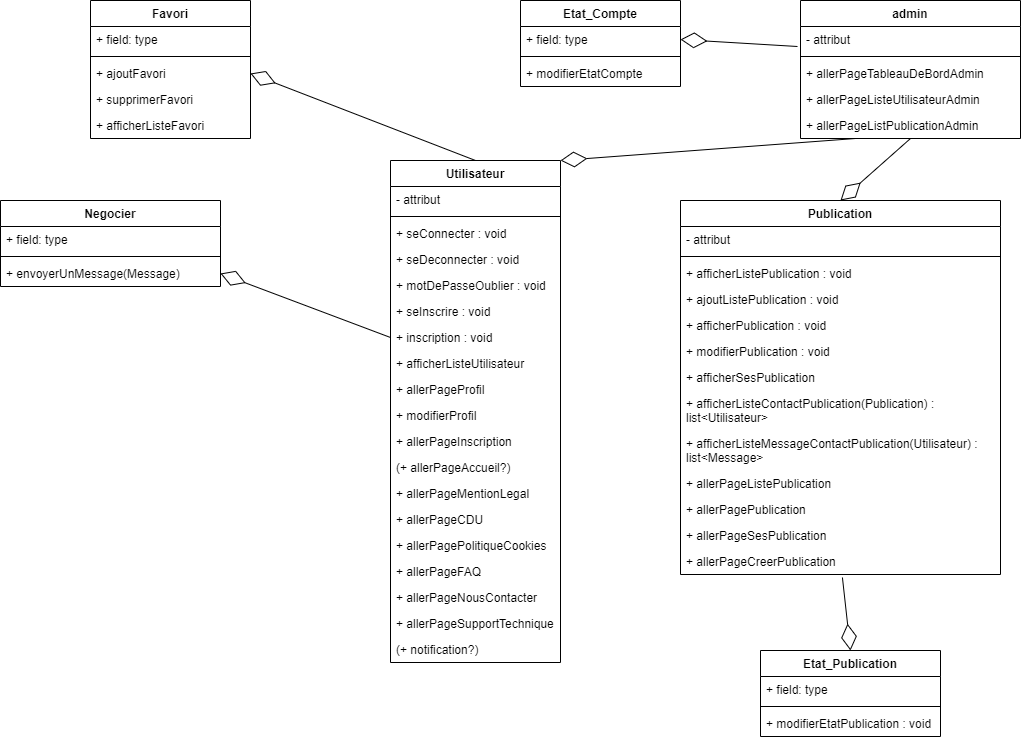

The diagram above was exported from draw.io. Its source (the exported page's mxGraphModel, read from the mxfile embedded in the PNG):
<mxGraphModel dx="1422" dy="762" grid="1" gridSize="10" guides="1" tooltips="1" connect="1" arrows="1" fold="1" page="1" pageScale="1" pageWidth="827" pageHeight="1169" math="0" shadow="0">
  <root>
    <mxCell id="WIyWlLk6GJQsqaUBKTNV-0" />
    <mxCell id="WIyWlLk6GJQsqaUBKTNV-1" parent="WIyWlLk6GJQsqaUBKTNV-0" />
    <mxCell id="StIKr_fXBha0u7qLfiEc-5" value="Utilisateur" style="swimlane;fontStyle=1;align=center;verticalAlign=top;childLayout=stackLayout;horizontal=1;startSize=26;horizontalStack=0;resizeParent=1;resizeParentMax=0;resizeLast=0;collapsible=1;marginBottom=0;" parent="WIyWlLk6GJQsqaUBKTNV-1" vertex="1">
      <mxGeometry x="430" y="240" width="170" height="502" as="geometry" />
    </mxCell>
    <mxCell id="StIKr_fXBha0u7qLfiEc-6" value="- attribut" style="text;strokeColor=none;fillColor=none;align=left;verticalAlign=top;spacingLeft=4;spacingRight=4;overflow=hidden;rotatable=0;points=[[0,0.5],[1,0.5]];portConstraint=eastwest;" parent="StIKr_fXBha0u7qLfiEc-5" vertex="1">
      <mxGeometry y="26" width="170" height="26" as="geometry" />
    </mxCell>
    <mxCell id="StIKr_fXBha0u7qLfiEc-7" value="" style="line;strokeWidth=1;fillColor=none;align=left;verticalAlign=middle;spacingTop=-1;spacingLeft=3;spacingRight=3;rotatable=0;labelPosition=right;points=[];portConstraint=eastwest;" parent="StIKr_fXBha0u7qLfiEc-5" vertex="1">
      <mxGeometry y="52" width="170" height="8" as="geometry" />
    </mxCell>
    <mxCell id="StIKr_fXBha0u7qLfiEc-8" value="+ seConnecter : void" style="text;strokeColor=none;fillColor=none;align=left;verticalAlign=top;spacingLeft=4;spacingRight=4;overflow=hidden;rotatable=0;points=[[0,0.5],[1,0.5]];portConstraint=eastwest;" parent="StIKr_fXBha0u7qLfiEc-5" vertex="1">
      <mxGeometry y="60" width="170" height="26" as="geometry" />
    </mxCell>
    <mxCell id="StIKr_fXBha0u7qLfiEc-13" value="+ seDeconnecter : void" style="text;strokeColor=none;fillColor=none;align=left;verticalAlign=top;spacingLeft=4;spacingRight=4;overflow=hidden;rotatable=0;points=[[0,0.5],[1,0.5]];portConstraint=eastwest;" parent="StIKr_fXBha0u7qLfiEc-5" vertex="1">
      <mxGeometry y="86" width="170" height="26" as="geometry" />
    </mxCell>
    <mxCell id="StIKr_fXBha0u7qLfiEc-14" value="+ motDePasseOublier : void" style="text;strokeColor=none;fillColor=none;align=left;verticalAlign=top;spacingLeft=4;spacingRight=4;overflow=hidden;rotatable=0;points=[[0,0.5],[1,0.5]];portConstraint=eastwest;" parent="StIKr_fXBha0u7qLfiEc-5" vertex="1">
      <mxGeometry y="112" width="170" height="26" as="geometry" />
    </mxCell>
    <mxCell id="StIKr_fXBha0u7qLfiEc-15" value="+ seInscrire : void" style="text;strokeColor=none;fillColor=none;align=left;verticalAlign=top;spacingLeft=4;spacingRight=4;overflow=hidden;rotatable=0;points=[[0,0.5],[1,0.5]];portConstraint=eastwest;" parent="StIKr_fXBha0u7qLfiEc-5" vertex="1">
      <mxGeometry y="138" width="170" height="26" as="geometry" />
    </mxCell>
    <mxCell id="StIKr_fXBha0u7qLfiEc-16" value="+ inscription : void" style="text;strokeColor=none;fillColor=none;align=left;verticalAlign=top;spacingLeft=4;spacingRight=4;overflow=hidden;rotatable=0;points=[[0,0.5],[1,0.5]];portConstraint=eastwest;" parent="StIKr_fXBha0u7qLfiEc-5" vertex="1">
      <mxGeometry y="164" width="170" height="26" as="geometry" />
    </mxCell>
    <mxCell id="iqmSf62uyn2wK40AfEmS-0" value="+ afficherListeUtilisateur" style="text;strokeColor=none;fillColor=none;align=left;verticalAlign=top;spacingLeft=4;spacingRight=4;overflow=hidden;rotatable=0;points=[[0,0.5],[1,0.5]];portConstraint=eastwest;" parent="StIKr_fXBha0u7qLfiEc-5" vertex="1">
      <mxGeometry y="190" width="170" height="26" as="geometry" />
    </mxCell>
    <mxCell id="iqmSf62uyn2wK40AfEmS-28" value="+ allerPageProfil" style="text;strokeColor=none;fillColor=none;align=left;verticalAlign=top;spacingLeft=4;spacingRight=4;overflow=hidden;rotatable=0;points=[[0,0.5],[1,0.5]];portConstraint=eastwest;" parent="StIKr_fXBha0u7qLfiEc-5" vertex="1">
      <mxGeometry y="216" width="170" height="26" as="geometry" />
    </mxCell>
    <mxCell id="iqmSf62uyn2wK40AfEmS-29" value="+ modifierProfil" style="text;strokeColor=none;fillColor=none;align=left;verticalAlign=top;spacingLeft=4;spacingRight=4;overflow=hidden;rotatable=0;points=[[0,0.5],[1,0.5]];portConstraint=eastwest;" parent="StIKr_fXBha0u7qLfiEc-5" vertex="1">
      <mxGeometry y="242" width="170" height="26" as="geometry" />
    </mxCell>
    <mxCell id="iqmSf62uyn2wK40AfEmS-37" value="+ allerPageInscription" style="text;strokeColor=none;fillColor=none;align=left;verticalAlign=top;spacingLeft=4;spacingRight=4;overflow=hidden;rotatable=0;points=[[0,0.5],[1,0.5]];portConstraint=eastwest;" parent="StIKr_fXBha0u7qLfiEc-5" vertex="1">
      <mxGeometry y="268" width="170" height="26" as="geometry" />
    </mxCell>
    <mxCell id="iqmSf62uyn2wK40AfEmS-38" value="(+ allerPageAccueil?)" style="text;strokeColor=none;fillColor=none;align=left;verticalAlign=top;spacingLeft=4;spacingRight=4;overflow=hidden;rotatable=0;points=[[0,0.5],[1,0.5]];portConstraint=eastwest;" parent="StIKr_fXBha0u7qLfiEc-5" vertex="1">
      <mxGeometry y="294" width="170" height="26" as="geometry" />
    </mxCell>
    <mxCell id="iqmSf62uyn2wK40AfEmS-40" value="+ allerPageMentionLegal" style="text;strokeColor=none;fillColor=none;align=left;verticalAlign=top;spacingLeft=4;spacingRight=4;overflow=hidden;rotatable=0;points=[[0,0.5],[1,0.5]];portConstraint=eastwest;" parent="StIKr_fXBha0u7qLfiEc-5" vertex="1">
      <mxGeometry y="320" width="170" height="26" as="geometry" />
    </mxCell>
    <mxCell id="iqmSf62uyn2wK40AfEmS-41" value="+ allerPageCDU" style="text;strokeColor=none;fillColor=none;align=left;verticalAlign=top;spacingLeft=4;spacingRight=4;overflow=hidden;rotatable=0;points=[[0,0.5],[1,0.5]];portConstraint=eastwest;" parent="StIKr_fXBha0u7qLfiEc-5" vertex="1">
      <mxGeometry y="346" width="170" height="26" as="geometry" />
    </mxCell>
    <mxCell id="iqmSf62uyn2wK40AfEmS-43" value="+ allerPagePolitiqueCookies" style="text;strokeColor=none;fillColor=none;align=left;verticalAlign=top;spacingLeft=4;spacingRight=4;overflow=hidden;rotatable=0;points=[[0,0.5],[1,0.5]];portConstraint=eastwest;" parent="StIKr_fXBha0u7qLfiEc-5" vertex="1">
      <mxGeometry y="372" width="170" height="26" as="geometry" />
    </mxCell>
    <mxCell id="iqmSf62uyn2wK40AfEmS-42" value="+ allerPageFAQ" style="text;strokeColor=none;fillColor=none;align=left;verticalAlign=top;spacingLeft=4;spacingRight=4;overflow=hidden;rotatable=0;points=[[0,0.5],[1,0.5]];portConstraint=eastwest;" parent="StIKr_fXBha0u7qLfiEc-5" vertex="1">
      <mxGeometry y="398" width="170" height="26" as="geometry" />
    </mxCell>
    <mxCell id="iqmSf62uyn2wK40AfEmS-45" value="+ allerPageNousContacter" style="text;strokeColor=none;fillColor=none;align=left;verticalAlign=top;spacingLeft=4;spacingRight=4;overflow=hidden;rotatable=0;points=[[0,0.5],[1,0.5]];portConstraint=eastwest;" parent="StIKr_fXBha0u7qLfiEc-5" vertex="1">
      <mxGeometry y="424" width="170" height="26" as="geometry" />
    </mxCell>
    <mxCell id="iqmSf62uyn2wK40AfEmS-46" value="+ allerPageSupportTechnique" style="text;strokeColor=none;fillColor=none;align=left;verticalAlign=top;spacingLeft=4;spacingRight=4;overflow=hidden;rotatable=0;points=[[0,0.5],[1,0.5]];portConstraint=eastwest;" parent="StIKr_fXBha0u7qLfiEc-5" vertex="1">
      <mxGeometry y="450" width="170" height="26" as="geometry" />
    </mxCell>
    <mxCell id="iqmSf62uyn2wK40AfEmS-47" value="(+ notification?)" style="text;strokeColor=none;fillColor=none;align=left;verticalAlign=top;spacingLeft=4;spacingRight=4;overflow=hidden;rotatable=0;points=[[0,0.5],[1,0.5]];portConstraint=eastwest;" parent="StIKr_fXBha0u7qLfiEc-5" vertex="1">
      <mxGeometry y="476" width="170" height="26" as="geometry" />
    </mxCell>
    <mxCell id="StIKr_fXBha0u7qLfiEc-9" value="admin" style="swimlane;fontStyle=1;align=center;verticalAlign=top;childLayout=stackLayout;horizontal=1;startSize=26;horizontalStack=0;resizeParent=1;resizeParentMax=0;resizeLast=0;collapsible=1;marginBottom=0;" parent="WIyWlLk6GJQsqaUBKTNV-1" vertex="1">
      <mxGeometry x="840" y="80" width="220" height="138" as="geometry" />
    </mxCell>
    <mxCell id="StIKr_fXBha0u7qLfiEc-10" value="- attribut" style="text;strokeColor=none;fillColor=none;align=left;verticalAlign=top;spacingLeft=4;spacingRight=4;overflow=hidden;rotatable=0;points=[[0,0.5],[1,0.5]];portConstraint=eastwest;" parent="StIKr_fXBha0u7qLfiEc-9" vertex="1">
      <mxGeometry y="26" width="220" height="26" as="geometry" />
    </mxCell>
    <mxCell id="StIKr_fXBha0u7qLfiEc-11" value="" style="line;strokeWidth=1;fillColor=none;align=left;verticalAlign=middle;spacingTop=-1;spacingLeft=3;spacingRight=3;rotatable=0;labelPosition=right;points=[];portConstraint=eastwest;" parent="StIKr_fXBha0u7qLfiEc-9" vertex="1">
      <mxGeometry y="52" width="220" height="8" as="geometry" />
    </mxCell>
    <mxCell id="VAZFlCiLrmKkUaKpMmBB-0" value="+ allerPageTableauDeBordAdmin" style="text;strokeColor=none;fillColor=none;align=left;verticalAlign=top;spacingLeft=4;spacingRight=4;overflow=hidden;rotatable=0;points=[[0,0.5],[1,0.5]];portConstraint=eastwest;" vertex="1" parent="StIKr_fXBha0u7qLfiEc-9">
      <mxGeometry y="60" width="220" height="26" as="geometry" />
    </mxCell>
    <mxCell id="VAZFlCiLrmKkUaKpMmBB-1" value="+ allerPageListeUtilisateurAdmin" style="text;strokeColor=none;fillColor=none;align=left;verticalAlign=top;spacingLeft=4;spacingRight=4;overflow=hidden;rotatable=0;points=[[0,0.5],[1,0.5]];portConstraint=eastwest;" vertex="1" parent="StIKr_fXBha0u7qLfiEc-9">
      <mxGeometry y="86" width="220" height="26" as="geometry" />
    </mxCell>
    <mxCell id="VAZFlCiLrmKkUaKpMmBB-2" value="+ allerPageListPublicationAdmin" style="text;strokeColor=none;fillColor=none;align=left;verticalAlign=top;spacingLeft=4;spacingRight=4;overflow=hidden;rotatable=0;points=[[0,0.5],[1,0.5]];portConstraint=eastwest;" vertex="1" parent="StIKr_fXBha0u7qLfiEc-9">
      <mxGeometry y="112" width="220" height="26" as="geometry" />
    </mxCell>
    <mxCell id="StIKr_fXBha0u7qLfiEc-17" value="Publication" style="swimlane;fontStyle=1;align=center;verticalAlign=top;childLayout=stackLayout;horizontal=1;startSize=26;horizontalStack=0;resizeParent=1;resizeParentMax=0;resizeLast=0;collapsible=1;marginBottom=0;" parent="WIyWlLk6GJQsqaUBKTNV-1" vertex="1">
      <mxGeometry x="720" y="280" width="320" height="374" as="geometry" />
    </mxCell>
    <mxCell id="StIKr_fXBha0u7qLfiEc-18" value="- attribut" style="text;strokeColor=none;fillColor=none;align=left;verticalAlign=top;spacingLeft=4;spacingRight=4;overflow=hidden;rotatable=0;points=[[0,0.5],[1,0.5]];portConstraint=eastwest;" parent="StIKr_fXBha0u7qLfiEc-17" vertex="1">
      <mxGeometry y="26" width="320" height="26" as="geometry" />
    </mxCell>
    <mxCell id="StIKr_fXBha0u7qLfiEc-19" value="" style="line;strokeWidth=1;fillColor=none;align=left;verticalAlign=middle;spacingTop=-1;spacingLeft=3;spacingRight=3;rotatable=0;labelPosition=right;points=[];portConstraint=eastwest;" parent="StIKr_fXBha0u7qLfiEc-17" vertex="1">
      <mxGeometry y="52" width="320" height="8" as="geometry" />
    </mxCell>
    <mxCell id="StIKr_fXBha0u7qLfiEc-20" value="+ afficherListePublication : void" style="text;strokeColor=none;fillColor=none;align=left;verticalAlign=top;spacingLeft=4;spacingRight=4;overflow=hidden;rotatable=0;points=[[0,0.5],[1,0.5]];portConstraint=eastwest;" parent="StIKr_fXBha0u7qLfiEc-17" vertex="1">
      <mxGeometry y="60" width="320" height="26" as="geometry" />
    </mxCell>
    <mxCell id="StIKr_fXBha0u7qLfiEc-22" value="+ ajoutListePublication : void" style="text;strokeColor=none;fillColor=none;align=left;verticalAlign=top;spacingLeft=4;spacingRight=4;overflow=hidden;rotatable=0;points=[[0,0.5],[1,0.5]];portConstraint=eastwest;" parent="StIKr_fXBha0u7qLfiEc-17" vertex="1">
      <mxGeometry y="86" width="320" height="26" as="geometry" />
    </mxCell>
    <mxCell id="StIKr_fXBha0u7qLfiEc-23" value="+ afficherPublication : void" style="text;strokeColor=none;fillColor=none;align=left;verticalAlign=top;spacingLeft=4;spacingRight=4;overflow=hidden;rotatable=0;points=[[0,0.5],[1,0.5]];portConstraint=eastwest;" parent="StIKr_fXBha0u7qLfiEc-17" vertex="1">
      <mxGeometry y="112" width="320" height="26" as="geometry" />
    </mxCell>
    <mxCell id="StIKr_fXBha0u7qLfiEc-24" value="+ modifierPublication : void" style="text;strokeColor=none;fillColor=none;align=left;verticalAlign=top;spacingLeft=4;spacingRight=4;overflow=hidden;rotatable=0;points=[[0,0.5],[1,0.5]];portConstraint=eastwest;" parent="StIKr_fXBha0u7qLfiEc-17" vertex="1">
      <mxGeometry y="138" width="320" height="26" as="geometry" />
    </mxCell>
    <mxCell id="iqmSf62uyn2wK40AfEmS-1" value="+ afficherSesPublication" style="text;strokeColor=none;fillColor=none;align=left;verticalAlign=top;spacingLeft=4;spacingRight=4;overflow=hidden;rotatable=0;points=[[0,0.5],[1,0.5]];portConstraint=eastwest;" parent="StIKr_fXBha0u7qLfiEc-17" vertex="1">
      <mxGeometry y="164" width="320" height="26" as="geometry" />
    </mxCell>
    <mxCell id="iqmSf62uyn2wK40AfEmS-2" value="+ afficherListeContactPublication(Publication) : &#10;list&lt;Utilisateur&gt;" style="text;strokeColor=none;fillColor=none;align=left;verticalAlign=top;spacingLeft=4;spacingRight=4;overflow=hidden;rotatable=0;points=[[0,0.5],[1,0.5]];portConstraint=eastwest;" parent="StIKr_fXBha0u7qLfiEc-17" vertex="1">
      <mxGeometry y="190" width="320" height="40" as="geometry" />
    </mxCell>
    <mxCell id="iqmSf62uyn2wK40AfEmS-3" value="+ afficherListeMessageContactPublication(Utilisateur) : &#10;list&lt;Message&gt;" style="text;strokeColor=none;fillColor=none;align=left;verticalAlign=top;spacingLeft=4;spacingRight=4;overflow=hidden;rotatable=0;points=[[0,0.5],[1,0.5]];portConstraint=eastwest;" parent="StIKr_fXBha0u7qLfiEc-17" vertex="1">
      <mxGeometry y="230" width="320" height="40" as="geometry" />
    </mxCell>
    <mxCell id="iqmSf62uyn2wK40AfEmS-35" value="+ allerPageListePublication" style="text;strokeColor=none;fillColor=none;align=left;verticalAlign=top;spacingLeft=4;spacingRight=4;overflow=hidden;rotatable=0;points=[[0,0.5],[1,0.5]];portConstraint=eastwest;" parent="StIKr_fXBha0u7qLfiEc-17" vertex="1">
      <mxGeometry y="270" width="320" height="26" as="geometry" />
    </mxCell>
    <mxCell id="iqmSf62uyn2wK40AfEmS-34" value="+ allerPagePublication" style="text;strokeColor=none;fillColor=none;align=left;verticalAlign=top;spacingLeft=4;spacingRight=4;overflow=hidden;rotatable=0;points=[[0,0.5],[1,0.5]];portConstraint=eastwest;" parent="StIKr_fXBha0u7qLfiEc-17" vertex="1">
      <mxGeometry y="296" width="320" height="26" as="geometry" />
    </mxCell>
    <mxCell id="iqmSf62uyn2wK40AfEmS-36" value="+ allerPageSesPublication" style="text;strokeColor=none;fillColor=none;align=left;verticalAlign=top;spacingLeft=4;spacingRight=4;overflow=hidden;rotatable=0;points=[[0,0.5],[1,0.5]];portConstraint=eastwest;" parent="StIKr_fXBha0u7qLfiEc-17" vertex="1">
      <mxGeometry y="322" width="320" height="26" as="geometry" />
    </mxCell>
    <mxCell id="iqmSf62uyn2wK40AfEmS-39" value="+ allerPageCreerPublication" style="text;strokeColor=none;fillColor=none;align=left;verticalAlign=top;spacingLeft=4;spacingRight=4;overflow=hidden;rotatable=0;points=[[0,0.5],[1,0.5]];portConstraint=eastwest;" parent="StIKr_fXBha0u7qLfiEc-17" vertex="1">
      <mxGeometry y="348" width="320" height="26" as="geometry" />
    </mxCell>
    <mxCell id="StIKr_fXBha0u7qLfiEc-30" value="Favori" style="swimlane;fontStyle=1;align=center;verticalAlign=top;childLayout=stackLayout;horizontal=1;startSize=26;horizontalStack=0;resizeParent=1;resizeParentMax=0;resizeLast=0;collapsible=1;marginBottom=0;" parent="WIyWlLk6GJQsqaUBKTNV-1" vertex="1">
      <mxGeometry x="130" y="80" width="160" height="138" as="geometry" />
    </mxCell>
    <mxCell id="StIKr_fXBha0u7qLfiEc-31" value="+ field: type" style="text;strokeColor=none;fillColor=none;align=left;verticalAlign=top;spacingLeft=4;spacingRight=4;overflow=hidden;rotatable=0;points=[[0,0.5],[1,0.5]];portConstraint=eastwest;" parent="StIKr_fXBha0u7qLfiEc-30" vertex="1">
      <mxGeometry y="26" width="160" height="26" as="geometry" />
    </mxCell>
    <mxCell id="StIKr_fXBha0u7qLfiEc-32" value="" style="line;strokeWidth=1;fillColor=none;align=left;verticalAlign=middle;spacingTop=-1;spacingLeft=3;spacingRight=3;rotatable=0;labelPosition=right;points=[];portConstraint=eastwest;" parent="StIKr_fXBha0u7qLfiEc-30" vertex="1">
      <mxGeometry y="52" width="160" height="8" as="geometry" />
    </mxCell>
    <mxCell id="StIKr_fXBha0u7qLfiEc-33" value="+ ajoutFavori" style="text;strokeColor=none;fillColor=none;align=left;verticalAlign=top;spacingLeft=4;spacingRight=4;overflow=hidden;rotatable=0;points=[[0,0.5],[1,0.5]];portConstraint=eastwest;" parent="StIKr_fXBha0u7qLfiEc-30" vertex="1">
      <mxGeometry y="60" width="160" height="26" as="geometry" />
    </mxCell>
    <mxCell id="StIKr_fXBha0u7qLfiEc-34" value="+ supprimerFavori" style="text;strokeColor=none;fillColor=none;align=left;verticalAlign=top;spacingLeft=4;spacingRight=4;overflow=hidden;rotatable=0;points=[[0,0.5],[1,0.5]];portConstraint=eastwest;" parent="StIKr_fXBha0u7qLfiEc-30" vertex="1">
      <mxGeometry y="86" width="160" height="26" as="geometry" />
    </mxCell>
    <mxCell id="StIKr_fXBha0u7qLfiEc-36" value="+ afficherListeFavori" style="text;strokeColor=none;fillColor=none;align=left;verticalAlign=top;spacingLeft=4;spacingRight=4;overflow=hidden;rotatable=0;points=[[0,0.5],[1,0.5]];portConstraint=eastwest;" parent="StIKr_fXBha0u7qLfiEc-30" vertex="1">
      <mxGeometry y="112" width="160" height="26" as="geometry" />
    </mxCell>
    <mxCell id="StIKr_fXBha0u7qLfiEc-37" value="Etat_Publication" style="swimlane;fontStyle=1;align=center;verticalAlign=top;childLayout=stackLayout;horizontal=1;startSize=26;horizontalStack=0;resizeParent=1;resizeParentMax=0;resizeLast=0;collapsible=1;marginBottom=0;" parent="WIyWlLk6GJQsqaUBKTNV-1" vertex="1">
      <mxGeometry x="800" y="730" width="180" height="86" as="geometry" />
    </mxCell>
    <mxCell id="StIKr_fXBha0u7qLfiEc-38" value="+ field: type" style="text;strokeColor=none;fillColor=none;align=left;verticalAlign=top;spacingLeft=4;spacingRight=4;overflow=hidden;rotatable=0;points=[[0,0.5],[1,0.5]];portConstraint=eastwest;" parent="StIKr_fXBha0u7qLfiEc-37" vertex="1">
      <mxGeometry y="26" width="180" height="26" as="geometry" />
    </mxCell>
    <mxCell id="StIKr_fXBha0u7qLfiEc-39" value="" style="line;strokeWidth=1;fillColor=none;align=left;verticalAlign=middle;spacingTop=-1;spacingLeft=3;spacingRight=3;rotatable=0;labelPosition=right;points=[];portConstraint=eastwest;" parent="StIKr_fXBha0u7qLfiEc-37" vertex="1">
      <mxGeometry y="52" width="180" height="8" as="geometry" />
    </mxCell>
    <mxCell id="StIKr_fXBha0u7qLfiEc-42" value="+ modifierEtatPublication : void" style="text;strokeColor=none;fillColor=none;align=left;verticalAlign=top;spacingLeft=4;spacingRight=4;overflow=hidden;rotatable=0;points=[[0,0.5],[1,0.5]];portConstraint=eastwest;" parent="StIKr_fXBha0u7qLfiEc-37" vertex="1">
      <mxGeometry y="60" width="180" height="26" as="geometry" />
    </mxCell>
    <mxCell id="StIKr_fXBha0u7qLfiEc-43" value="Etat_Compte" style="swimlane;fontStyle=1;align=center;verticalAlign=top;childLayout=stackLayout;horizontal=1;startSize=26;horizontalStack=0;resizeParent=1;resizeParentMax=0;resizeLast=0;collapsible=1;marginBottom=0;" parent="WIyWlLk6GJQsqaUBKTNV-1" vertex="1">
      <mxGeometry x="560" y="80" width="160" height="86" as="geometry" />
    </mxCell>
    <mxCell id="StIKr_fXBha0u7qLfiEc-44" value="+ field: type" style="text;strokeColor=none;fillColor=none;align=left;verticalAlign=top;spacingLeft=4;spacingRight=4;overflow=hidden;rotatable=0;points=[[0,0.5],[1,0.5]];portConstraint=eastwest;" parent="StIKr_fXBha0u7qLfiEc-43" vertex="1">
      <mxGeometry y="26" width="160" height="26" as="geometry" />
    </mxCell>
    <mxCell id="StIKr_fXBha0u7qLfiEc-45" value="" style="line;strokeWidth=1;fillColor=none;align=left;verticalAlign=middle;spacingTop=-1;spacingLeft=3;spacingRight=3;rotatable=0;labelPosition=right;points=[];portConstraint=eastwest;" parent="StIKr_fXBha0u7qLfiEc-43" vertex="1">
      <mxGeometry y="52" width="160" height="8" as="geometry" />
    </mxCell>
    <mxCell id="StIKr_fXBha0u7qLfiEc-46" value="+ modifierEtatCompte" style="text;strokeColor=none;fillColor=none;align=left;verticalAlign=top;spacingLeft=4;spacingRight=4;overflow=hidden;rotatable=0;points=[[0,0.5],[1,0.5]];portConstraint=eastwest;" parent="StIKr_fXBha0u7qLfiEc-43" vertex="1">
      <mxGeometry y="60" width="160" height="26" as="geometry" />
    </mxCell>
    <mxCell id="iqmSf62uyn2wK40AfEmS-4" value="Negocier" style="swimlane;fontStyle=1;align=center;verticalAlign=top;childLayout=stackLayout;horizontal=1;startSize=26;horizontalStack=0;resizeParent=1;resizeParentMax=0;resizeLast=0;collapsible=1;marginBottom=0;" parent="WIyWlLk6GJQsqaUBKTNV-1" vertex="1">
      <mxGeometry x="40" y="280" width="220" height="86" as="geometry" />
    </mxCell>
    <mxCell id="iqmSf62uyn2wK40AfEmS-5" value="+ field: type" style="text;strokeColor=none;fillColor=none;align=left;verticalAlign=top;spacingLeft=4;spacingRight=4;overflow=hidden;rotatable=0;points=[[0,0.5],[1,0.5]];portConstraint=eastwest;" parent="iqmSf62uyn2wK40AfEmS-4" vertex="1">
      <mxGeometry y="26" width="220" height="26" as="geometry" />
    </mxCell>
    <mxCell id="iqmSf62uyn2wK40AfEmS-6" value="" style="line;strokeWidth=1;fillColor=none;align=left;verticalAlign=middle;spacingTop=-1;spacingLeft=3;spacingRight=3;rotatable=0;labelPosition=right;points=[];portConstraint=eastwest;" parent="iqmSf62uyn2wK40AfEmS-4" vertex="1">
      <mxGeometry y="52" width="220" height="8" as="geometry" />
    </mxCell>
    <mxCell id="iqmSf62uyn2wK40AfEmS-7" value="+ envoyerUnMessage(Message)" style="text;strokeColor=none;fillColor=none;align=left;verticalAlign=top;spacingLeft=4;spacingRight=4;overflow=hidden;rotatable=0;points=[[0,0.5],[1,0.5]];portConstraint=eastwest;" parent="iqmSf62uyn2wK40AfEmS-4" vertex="1">
      <mxGeometry y="60" width="220" height="26" as="geometry" />
    </mxCell>
    <mxCell id="iqmSf62uyn2wK40AfEmS-18" value="" style="endArrow=diamondThin;endFill=0;endSize=24;html=1;entryX=1;entryY=0.5;entryDx=0;entryDy=0;" parent="WIyWlLk6GJQsqaUBKTNV-1" target="StIKr_fXBha0u7qLfiEc-44" edge="1">
      <mxGeometry width="160" relative="1" as="geometry">
        <mxPoint x="837" y="126" as="sourcePoint" />
        <mxPoint x="970" y="180" as="targetPoint" />
      </mxGeometry>
    </mxCell>
    <mxCell id="iqmSf62uyn2wK40AfEmS-19" value="" style="endArrow=diamondThin;endFill=0;endSize=24;html=1;exitX=0.25;exitY=1;exitDx=0;exitDy=0;entryX=1;entryY=0;entryDx=0;entryDy=0;" parent="WIyWlLk6GJQsqaUBKTNV-1" source="StIKr_fXBha0u7qLfiEc-9" target="StIKr_fXBha0u7qLfiEc-5" edge="1">
      <mxGeometry width="160" relative="1" as="geometry">
        <mxPoint x="830" y="190" as="sourcePoint" />
        <mxPoint x="990" y="190" as="targetPoint" />
      </mxGeometry>
    </mxCell>
    <mxCell id="iqmSf62uyn2wK40AfEmS-20" value="" style="endArrow=diamondThin;endFill=0;endSize=24;html=1;exitX=0.5;exitY=1;exitDx=0;exitDy=0;entryX=0.5;entryY=0;entryDx=0;entryDy=0;" parent="WIyWlLk6GJQsqaUBKTNV-1" source="StIKr_fXBha0u7qLfiEc-9" target="StIKr_fXBha0u7qLfiEc-17" edge="1">
      <mxGeometry width="160" relative="1" as="geometry">
        <mxPoint x="940" y="200" as="sourcePoint" />
        <mxPoint x="1100" y="200" as="targetPoint" />
      </mxGeometry>
    </mxCell>
    <mxCell id="iqmSf62uyn2wK40AfEmS-21" value="" style="endArrow=diamondThin;endFill=0;endSize=24;html=1;exitX=0.5;exitY=0;exitDx=0;exitDy=0;entryX=1;entryY=0.5;entryDx=0;entryDy=0;" parent="WIyWlLk6GJQsqaUBKTNV-1" source="StIKr_fXBha0u7qLfiEc-5" target="StIKr_fXBha0u7qLfiEc-33" edge="1">
      <mxGeometry width="160" relative="1" as="geometry">
        <mxPoint x="370" y="170" as="sourcePoint" />
        <mxPoint x="530" y="170" as="targetPoint" />
      </mxGeometry>
    </mxCell>
    <mxCell id="iqmSf62uyn2wK40AfEmS-23" value="" style="endArrow=diamondThin;endFill=0;endSize=24;html=1;entryX=1;entryY=0.5;entryDx=0;entryDy=0;exitX=0;exitY=0.5;exitDx=0;exitDy=0;" parent="WIyWlLk6GJQsqaUBKTNV-1" source="StIKr_fXBha0u7qLfiEc-16" target="iqmSf62uyn2wK40AfEmS-7" edge="1">
      <mxGeometry width="160" relative="1" as="geometry">
        <mxPoint x="130" y="430" as="sourcePoint" />
        <mxPoint x="290" y="430" as="targetPoint" />
      </mxGeometry>
    </mxCell>
    <mxCell id="iqmSf62uyn2wK40AfEmS-48" value="" style="endArrow=diamondThin;endFill=0;endSize=24;html=1;exitX=0.506;exitY=1.115;exitDx=0;exitDy=0;exitPerimeter=0;entryX=0.5;entryY=0;entryDx=0;entryDy=0;" parent="WIyWlLk6GJQsqaUBKTNV-1" source="iqmSf62uyn2wK40AfEmS-39" target="StIKr_fXBha0u7qLfiEc-37" edge="1">
      <mxGeometry width="160" relative="1" as="geometry">
        <mxPoint x="660" y="820" as="sourcePoint" />
        <mxPoint x="820" y="820" as="targetPoint" />
      </mxGeometry>
    </mxCell>
  </root>
</mxGraphModel>